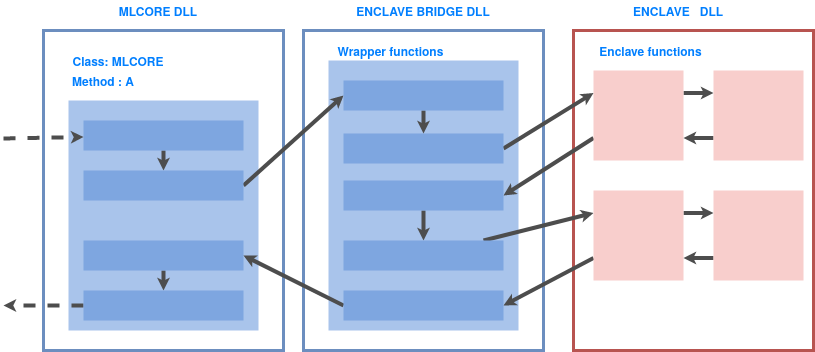

The diagram above was exported from draw.io. Its source (the exported page's mxGraphModel, read from the mxfile embedded in the PNG):
<mxGraphModel dx="2213" dy="699" grid="1" gridSize="10" guides="1" tooltips="1" connect="1" arrows="1" fold="1" page="1" pageScale="1" pageWidth="827" pageHeight="1169" math="0" shadow="0">
  <root>
    <mxCell id="0" />
    <mxCell id="1" parent="0" />
    <mxCell id="D1DMcxKcNVyCYQbkXe8N-1" value="" style="rounded=0;whiteSpace=wrap;html=1;fillColor=none;strokeColor=#6c8ebf;strokeWidth=3;" parent="1" vertex="1">
      <mxGeometry x="40" y="80" width="240" height="320" as="geometry" />
    </mxCell>
    <mxCell id="D1DMcxKcNVyCYQbkXe8N-2" value="" style="rounded=0;whiteSpace=wrap;html=1;fillColor=none;strokeColor=#6c8ebf;strokeWidth=3;" parent="1" vertex="1">
      <mxGeometry x="300" y="80" width="240" height="320" as="geometry" />
    </mxCell>
    <mxCell id="D1DMcxKcNVyCYQbkXe8N-3" value="" style="rounded=0;whiteSpace=wrap;html=1;fillColor=none;strokeColor=#b85450;strokeWidth=3;" parent="1" vertex="1">
      <mxGeometry x="570" y="80" width="240" height="320" as="geometry" />
    </mxCell>
    <mxCell id="KFs48Yw1z9UZSyV0Dz89-1" value="" style="rounded=0;whiteSpace=wrap;html=1;strokeWidth=3;fillColor=#A9C4EB;strokeColor=none;" parent="1" vertex="1">
      <mxGeometry x="65" y="150" width="190" height="230" as="geometry" />
    </mxCell>
    <mxCell id="KFs48Yw1z9UZSyV0Dz89-2" value="" style="rounded=0;whiteSpace=wrap;html=1;strokeWidth=3;fillColor=#A9C4EB;strokeColor=none;" parent="1" vertex="1">
      <mxGeometry x="325" y="110" width="190" height="270" as="geometry" />
    </mxCell>
    <mxCell id="dEEHVzUwj64O1XiDCTnF-5" style="edgeStyle=none;rounded=0;orthogonalLoop=1;jettySize=auto;html=1;exitX=1;exitY=0.25;exitDx=0;exitDy=0;entryX=0;entryY=0.25;entryDx=0;entryDy=0;strokeWidth=4;endSize=0;startSize=1;targetPerimeterSpacing=0;strokeColor=#4D4D4D;" parent="1" source="KFs48Yw1z9UZSyV0Dz89-3" target="KFs48Yw1z9UZSyV0Dz89-4" edge="1">
      <mxGeometry relative="1" as="geometry" />
    </mxCell>
    <mxCell id="dEEHVzUwj64O1XiDCTnF-7" style="edgeStyle=none;rounded=0;orthogonalLoop=1;jettySize=auto;html=1;exitX=0;exitY=0.75;exitDx=0;exitDy=0;entryX=1;entryY=0.5;entryDx=0;entryDy=0;strokeWidth=4;endSize=0;startSize=1;targetPerimeterSpacing=0;strokeColor=#4D4D4D;" parent="1" source="KFs48Yw1z9UZSyV0Dz89-3" target="KFs48Yw1z9UZSyV0Dz89-12" edge="1">
      <mxGeometry relative="1" as="geometry" />
    </mxCell>
    <mxCell id="KFs48Yw1z9UZSyV0Dz89-3" value="" style="rounded=0;whiteSpace=wrap;html=1;strokeWidth=3;fillColor=#f8cecc;strokeColor=none;" parent="1" vertex="1">
      <mxGeometry x="590" y="120" width="90" height="90" as="geometry" />
    </mxCell>
    <mxCell id="dEEHVzUwj64O1XiDCTnF-6" style="edgeStyle=none;rounded=0;orthogonalLoop=1;jettySize=auto;html=1;exitX=0;exitY=0.75;exitDx=0;exitDy=0;entryX=1;entryY=0.75;entryDx=0;entryDy=0;strokeWidth=4;endSize=0;startSize=1;targetPerimeterSpacing=0;strokeColor=#4D4D4D;" parent="1" source="KFs48Yw1z9UZSyV0Dz89-4" target="KFs48Yw1z9UZSyV0Dz89-3" edge="1">
      <mxGeometry relative="1" as="geometry" />
    </mxCell>
    <mxCell id="KFs48Yw1z9UZSyV0Dz89-4" value="" style="rounded=0;whiteSpace=wrap;html=1;strokeWidth=3;fillColor=#f8cecc;strokeColor=none;" parent="1" vertex="1">
      <mxGeometry x="710" y="120" width="90" height="90" as="geometry" />
    </mxCell>
    <mxCell id="dEEHVzUwj64O1XiDCTnF-10" style="edgeStyle=none;rounded=0;orthogonalLoop=1;jettySize=auto;html=1;exitX=1;exitY=0.25;exitDx=0;exitDy=0;entryX=0;entryY=0.25;entryDx=0;entryDy=0;strokeWidth=4;endSize=0;startSize=1;targetPerimeterSpacing=0;strokeColor=#4D4D4D;" parent="1" source="KFs48Yw1z9UZSyV0Dz89-5" target="KFs48Yw1z9UZSyV0Dz89-6" edge="1">
      <mxGeometry relative="1" as="geometry" />
    </mxCell>
    <mxCell id="dEEHVzUwj64O1XiDCTnF-12" style="edgeStyle=none;rounded=0;orthogonalLoop=1;jettySize=auto;html=1;exitX=0;exitY=0.75;exitDx=0;exitDy=0;entryX=1;entryY=0.5;entryDx=0;entryDy=0;strokeWidth=4;endSize=0;startSize=1;targetPerimeterSpacing=0;strokeColor=#4D4D4D;" parent="1" source="KFs48Yw1z9UZSyV0Dz89-5" target="KFs48Yw1z9UZSyV0Dz89-14" edge="1">
      <mxGeometry relative="1" as="geometry" />
    </mxCell>
    <mxCell id="KFs48Yw1z9UZSyV0Dz89-5" value="" style="rounded=0;whiteSpace=wrap;html=1;strokeWidth=3;fillColor=#f8cecc;strokeColor=none;" parent="1" vertex="1">
      <mxGeometry x="590" y="240" width="90" height="90" as="geometry" />
    </mxCell>
    <mxCell id="dEEHVzUwj64O1XiDCTnF-11" style="edgeStyle=none;rounded=0;orthogonalLoop=1;jettySize=auto;html=1;exitX=0;exitY=0.75;exitDx=0;exitDy=0;entryX=1;entryY=0.75;entryDx=0;entryDy=0;strokeWidth=4;endSize=0;startSize=1;targetPerimeterSpacing=0;strokeColor=#4D4D4D;" parent="1" source="KFs48Yw1z9UZSyV0Dz89-6" target="KFs48Yw1z9UZSyV0Dz89-5" edge="1">
      <mxGeometry relative="1" as="geometry" />
    </mxCell>
    <mxCell id="KFs48Yw1z9UZSyV0Dz89-6" value="" style="rounded=0;whiteSpace=wrap;html=1;strokeWidth=3;fillColor=#f8cecc;strokeColor=none;" parent="1" vertex="1">
      <mxGeometry x="710" y="240" width="90" height="90" as="geometry" />
    </mxCell>
    <mxCell id="dEEHVzUwj64O1XiDCTnF-14" style="edgeStyle=none;rounded=0;orthogonalLoop=1;jettySize=auto;html=1;exitX=0.5;exitY=1;exitDx=0;exitDy=0;entryX=0.5;entryY=0;entryDx=0;entryDy=0;strokeWidth=4;endSize=0;startSize=1;targetPerimeterSpacing=0;strokeColor=#4D4D4D;" parent="1" source="KFs48Yw1z9UZSyV0Dz89-7" target="KFs48Yw1z9UZSyV0Dz89-8" edge="1">
      <mxGeometry relative="1" as="geometry" />
    </mxCell>
    <mxCell id="KFs48Yw1z9UZSyV0Dz89-7" value="" style="rounded=0;whiteSpace=wrap;html=1;strokeWidth=3;fillColor=#7EA6E0;strokeColor=none;" parent="1" vertex="1">
      <mxGeometry x="80" y="170" width="160" height="30" as="geometry" />
    </mxCell>
    <mxCell id="dEEHVzUwj64O1XiDCTnF-2" style="rounded=0;orthogonalLoop=1;jettySize=auto;html=1;entryX=0;entryY=0.5;entryDx=0;entryDy=0;exitX=1;exitY=0.5;exitDx=0;exitDy=0;strokeWidth=4;endSize=0;startSize=1;targetPerimeterSpacing=0;strokeColor=#4D4D4D;" parent="1" source="KFs48Yw1z9UZSyV0Dz89-8" target="KFs48Yw1z9UZSyV0Dz89-15" edge="1">
      <mxGeometry relative="1" as="geometry" />
    </mxCell>
    <mxCell id="KFs48Yw1z9UZSyV0Dz89-8" value="" style="rounded=0;whiteSpace=wrap;html=1;strokeWidth=3;fillColor=#7EA6E0;strokeColor=none;" parent="1" vertex="1">
      <mxGeometry x="80" y="220" width="160" height="30" as="geometry" />
    </mxCell>
    <mxCell id="dEEHVzUwj64O1XiDCTnF-15" style="edgeStyle=none;rounded=0;orthogonalLoop=1;jettySize=auto;html=1;exitX=0.5;exitY=1;exitDx=0;exitDy=0;strokeWidth=4;endSize=0;startSize=1;targetPerimeterSpacing=0;strokeColor=#4D4D4D;" parent="1" source="KFs48Yw1z9UZSyV0Dz89-9" target="KFs48Yw1z9UZSyV0Dz89-10" edge="1">
      <mxGeometry relative="1" as="geometry" />
    </mxCell>
    <mxCell id="KFs48Yw1z9UZSyV0Dz89-9" value="" style="rounded=0;whiteSpace=wrap;html=1;strokeWidth=3;fillColor=#7EA6E0;strokeColor=none;" parent="1" vertex="1">
      <mxGeometry x="80" y="290" width="160" height="30" as="geometry" />
    </mxCell>
    <mxCell id="dEEHVzUwj64O1XiDCTnF-16" style="edgeStyle=none;rounded=0;orthogonalLoop=1;jettySize=auto;html=1;exitX=0;exitY=0.5;exitDx=0;exitDy=0;strokeWidth=4;endSize=0;startSize=1;targetPerimeterSpacing=0;strokeColor=#4D4D4D;dashed=1;" parent="1" source="KFs48Yw1z9UZSyV0Dz89-10" edge="1">
      <mxGeometry relative="1" as="geometry">
        <mxPoint y="355" as="targetPoint" />
      </mxGeometry>
    </mxCell>
    <mxCell id="KFs48Yw1z9UZSyV0Dz89-10" value="" style="rounded=0;whiteSpace=wrap;html=1;strokeWidth=3;fillColor=#7EA6E0;strokeColor=none;" parent="1" vertex="1">
      <mxGeometry x="80" y="340" width="160" height="30" as="geometry" />
    </mxCell>
    <mxCell id="dEEHVzUwj64O1XiDCTnF-4" style="edgeStyle=none;rounded=0;orthogonalLoop=1;jettySize=auto;html=1;exitX=1;exitY=0.5;exitDx=0;exitDy=0;entryX=0;entryY=0.25;entryDx=0;entryDy=0;strokeWidth=4;endSize=0;startSize=1;targetPerimeterSpacing=0;strokeColor=#4D4D4D;" parent="1" source="KFs48Yw1z9UZSyV0Dz89-11" target="KFs48Yw1z9UZSyV0Dz89-3" edge="1">
      <mxGeometry relative="1" as="geometry" />
    </mxCell>
    <mxCell id="KFs48Yw1z9UZSyV0Dz89-11" value="" style="rounded=0;whiteSpace=wrap;html=1;strokeWidth=3;fillColor=#7EA6E0;strokeColor=none;" parent="1" vertex="1">
      <mxGeometry x="340" y="183" width="160" height="30" as="geometry" />
    </mxCell>
    <mxCell id="dEEHVzUwj64O1XiDCTnF-8" style="edgeStyle=none;rounded=0;orthogonalLoop=1;jettySize=auto;html=1;exitX=0.5;exitY=1;exitDx=0;exitDy=0;entryX=0.5;entryY=0;entryDx=0;entryDy=0;strokeWidth=4;endSize=0;startSize=1;targetPerimeterSpacing=0;strokeColor=#4D4D4D;" parent="1" source="KFs48Yw1z9UZSyV0Dz89-12" target="KFs48Yw1z9UZSyV0Dz89-13" edge="1">
      <mxGeometry relative="1" as="geometry" />
    </mxCell>
    <mxCell id="KFs48Yw1z9UZSyV0Dz89-12" value="" style="rounded=0;whiteSpace=wrap;html=1;strokeWidth=3;fillColor=#7EA6E0;strokeColor=none;" parent="1" vertex="1">
      <mxGeometry x="340" y="230" width="160" height="30" as="geometry" />
    </mxCell>
    <mxCell id="dEEHVzUwj64O1XiDCTnF-9" style="edgeStyle=none;rounded=0;orthogonalLoop=1;jettySize=auto;html=1;entryX=0;entryY=0.25;entryDx=0;entryDy=0;strokeWidth=4;endSize=0;startSize=1;targetPerimeterSpacing=0;strokeColor=#4D4D4D;" parent="1" source="KFs48Yw1z9UZSyV0Dz89-13" target="KFs48Yw1z9UZSyV0Dz89-5" edge="1">
      <mxGeometry relative="1" as="geometry" />
    </mxCell>
    <mxCell id="KFs48Yw1z9UZSyV0Dz89-13" value="" style="rounded=0;whiteSpace=wrap;html=1;strokeWidth=3;fillColor=#7EA6E0;strokeColor=none;" parent="1" vertex="1">
      <mxGeometry x="340" y="290" width="160" height="30" as="geometry" />
    </mxCell>
    <mxCell id="dEEHVzUwj64O1XiDCTnF-13" style="edgeStyle=none;rounded=0;orthogonalLoop=1;jettySize=auto;html=1;exitX=0;exitY=0.5;exitDx=0;exitDy=0;entryX=1;entryY=0.5;entryDx=0;entryDy=0;strokeWidth=4;endSize=0;startSize=1;targetPerimeterSpacing=0;strokeColor=#4D4D4D;" parent="1" source="KFs48Yw1z9UZSyV0Dz89-14" target="KFs48Yw1z9UZSyV0Dz89-9" edge="1">
      <mxGeometry relative="1" as="geometry" />
    </mxCell>
    <mxCell id="KFs48Yw1z9UZSyV0Dz89-14" value="" style="rounded=0;whiteSpace=wrap;html=1;strokeWidth=3;fillColor=#7EA6E0;strokeColor=none;" parent="1" vertex="1">
      <mxGeometry x="340" y="340" width="160" height="30" as="geometry" />
    </mxCell>
    <mxCell id="dEEHVzUwj64O1XiDCTnF-3" style="edgeStyle=none;rounded=0;orthogonalLoop=1;jettySize=auto;html=1;exitX=0.5;exitY=1;exitDx=0;exitDy=0;entryX=0.5;entryY=0;entryDx=0;entryDy=0;strokeWidth=4;endSize=0;startSize=1;targetPerimeterSpacing=0;strokeColor=#4D4D4D;" parent="1" source="KFs48Yw1z9UZSyV0Dz89-15" target="KFs48Yw1z9UZSyV0Dz89-11" edge="1">
      <mxGeometry relative="1" as="geometry" />
    </mxCell>
    <mxCell id="KFs48Yw1z9UZSyV0Dz89-15" value="" style="rounded=0;whiteSpace=wrap;html=1;strokeWidth=3;fillColor=#7EA6E0;strokeColor=none;" parent="1" vertex="1">
      <mxGeometry x="340" y="130" width="160" height="30" as="geometry" />
    </mxCell>
    <mxCell id="KFs48Yw1z9UZSyV0Dz89-16" value="&lt;font color=&quot;#007FFF&quot;&gt;&lt;b&gt;Class: MLCORE&lt;/b&gt;&lt;/font&gt;" style="text;html=1;strokeColor=none;fillColor=none;align=center;verticalAlign=middle;whiteSpace=wrap;rounded=0;" parent="1" vertex="1">
      <mxGeometry x="65" y="100" width="100" height="20" as="geometry" />
    </mxCell>
    <mxCell id="KFs48Yw1z9UZSyV0Dz89-17" value="&lt;font color=&quot;#007FFF&quot;&gt;&lt;b&gt;Method : A&lt;br&gt;&lt;/b&gt;&lt;/font&gt;" style="text;html=1;strokeColor=none;fillColor=none;align=center;verticalAlign=middle;whiteSpace=wrap;rounded=0;" parent="1" vertex="1">
      <mxGeometry x="65" y="120" width="70" height="20" as="geometry" />
    </mxCell>
    <mxCell id="KFs48Yw1z9UZSyV0Dz89-18" value="&lt;font color=&quot;#007FFF&quot;&gt;&lt;b&gt;MLCORE DLL&lt;br&gt;&lt;/b&gt;&lt;/font&gt;" style="text;html=1;strokeColor=none;fillColor=none;align=center;verticalAlign=middle;whiteSpace=wrap;rounded=0;" parent="1" vertex="1">
      <mxGeometry x="50" y="50" width="210" height="20" as="geometry" />
    </mxCell>
    <mxCell id="KFs48Yw1z9UZSyV0Dz89-19" value="&lt;font color=&quot;#007FFF&quot;&gt;&lt;b&gt;ENCLAVE BRIDGE DLL&lt;br&gt;&lt;/b&gt;&lt;/font&gt;" style="text;html=1;strokeColor=none;fillColor=none;align=center;verticalAlign=middle;whiteSpace=wrap;rounded=0;" parent="1" vertex="1">
      <mxGeometry x="315" y="50" width="210" height="20" as="geometry" />
    </mxCell>
    <mxCell id="KFs48Yw1z9UZSyV0Dz89-20" value="&lt;font color=&quot;#007FFF&quot;&gt;&lt;b&gt;ENCLAVE &amp;nbsp; DLL&lt;br&gt;&lt;/b&gt;&lt;/font&gt;" style="text;html=1;strokeColor=none;fillColor=none;align=center;verticalAlign=middle;whiteSpace=wrap;rounded=0;" parent="1" vertex="1">
      <mxGeometry x="570" y="50" width="210" height="20" as="geometry" />
    </mxCell>
    <mxCell id="KFs48Yw1z9UZSyV0Dz89-21" value="&lt;font color=&quot;#007FFF&quot;&gt;&lt;b&gt;Wrapper functions&lt;br&gt;&lt;/b&gt;&lt;/font&gt;" style="text;html=1;strokeColor=none;fillColor=none;align=center;verticalAlign=middle;whiteSpace=wrap;rounded=0;" parent="1" vertex="1">
      <mxGeometry x="325" y="90" width="125" height="20" as="geometry" />
    </mxCell>
    <mxCell id="KFs48Yw1z9UZSyV0Dz89-22" value="&lt;font color=&quot;#007FFF&quot;&gt;&lt;b&gt;Enclave functions&lt;br&gt;&lt;/b&gt;&lt;/font&gt;" style="text;html=1;strokeColor=none;fillColor=none;align=center;verticalAlign=middle;whiteSpace=wrap;rounded=0;" parent="1" vertex="1">
      <mxGeometry x="585" y="90" width="125" height="20" as="geometry" />
    </mxCell>
    <mxCell id="dEEHVzUwj64O1XiDCTnF-1" value="" style="endArrow=classic;html=1;strokeWidth=4;endSize=0;startSize=1;targetPerimeterSpacing=0;strokeColor=#4D4D4D;dashed=1;" parent="1" target="KFs48Yw1z9UZSyV0Dz89-7" edge="1">
      <mxGeometry width="50" height="50" relative="1" as="geometry">
        <mxPoint y="188" as="sourcePoint" />
        <mxPoint x="90" y="190" as="targetPoint" />
      </mxGeometry>
    </mxCell>
  </root>
</mxGraphModel>